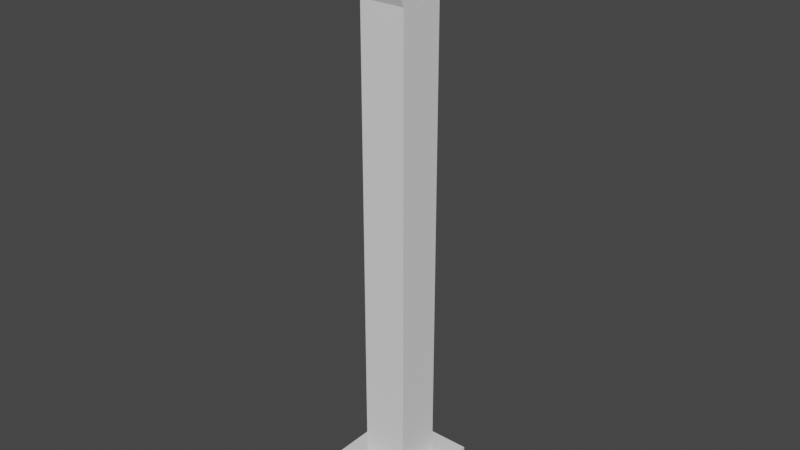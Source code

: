 # Source: Inserter.blend  (saved by Blender 2.81.16; exported with 4.5.12 LTS)
import bpy
from mathutils import Matrix  # noqa: F401  (used for matrix-valued properties, if any)

bpy.ops.wm.read_factory_settings(use_empty=True)
scene = bpy.context.scene
scene.name = 'Scene'

# ---- collections
col_collection = bpy.data.collections.new('Collection'); scene.collection.children.link(col_collection)

# ---- world
world_world = bpy.data.worlds.new('World'); scene.world = world_world
world_world.use_nodes = True; world_world.node_tree.nodes.clear()
_N = world_world.node_tree.nodes; _L = world_world.node_tree.links
n0 = _N.new('ShaderNodeOutputWorld'); n0.name = 'World Output'; n0.location = (300, 300)
n1 = _N.new('ShaderNodeBackground'); n1.name = 'Background'; n1.location = (10, 300)
n1.inputs[0].default_value = (0.05088, 0.05088, 0.05088, 1.0)
_L.new(n1.outputs[0], n0.inputs[0])
n0.is_active_output = True
world_world.color = (0.05088, 0.05088, 0.05088)
world_world.use_sun_shadow = False
world_world.sun_shadow_jitter_overblur = 0.0

# ---- meshes
me_cube_001 = bpy.data.meshes.new('Cube.001')
me_cube_001.from_pydata([(-0.25, -0.25, 0.0), (-0.125, -0.125, 0.25), (-0.25, 0.25, 0.0), (-0.125, 0.125, 0.25), (0.25, -0.25, 0.0), (0.125, -0.125, 0.25), (0.25, 0.25, 0.0), (0.125, 0.125, 0.25), (-0.25, -0.25, 0.25), (-0.25, 0.25, 0.25), (0.25, 0.25, 0.25), (0.25, -0.25, 0.25), (-0.125, -0.125, 0.5674), (-0.125, 0.125, 0.5674), (0.125, 0.125, 0.5674), (0.125, -0.125, 0.5674), (-0.125, -0.125, 1.406), (-0.125, 0.125, 1.406), (0.125, 0.125, 1.406), (0.125, -0.125, 1.406), (-0.125, -0.125, 1.737), (-0.125, 0.125, 1.737), (0.125, 0.125, 1.737), (0.125, -0.125, 1.737), (-0.125, -0.125, 2.52), (-0.125, 0.125, 2.52), (0.125, 0.125, 2.52), (0.125, -0.125, 2.52), (-0.125, -0.125, 2.774), (-0.125, 0.125, 2.774), (0.125, 0.125, 2.774), (0.125, -0.125, 2.774), (-0.125, 0.0, 2.774), (0.125, 0.0, 2.774), (0.125, -0.1, 3.024), (0.125, -0.225, 3.024), (-0.125, -0.225, 3.024), (-0.125, -0.1, 3.024), (-0.125, 0.1, 3.024), (-0.125, 0.225, 3.024), (0.125, 0.225, 3.024), (0.125, 0.1, 3.024), (0.125, -0.1, 3.274), (0.125, -0.225, 3.274), (-0.125, -0.225, 3.274), (-0.125, -0.1, 3.274), (-0.125, 0.1, 3.274), (-0.125, 0.225, 3.274), (0.125, 0.225, 3.274), (0.125, 0.1, 3.274), (0.125, 0.125, 1.516), (0.125, 0.125, 1.627), (0.125, -0.125, 1.627), (0.125, -0.125, 1.516), (-0.125, -0.125, 1.516), (-0.125, -0.125, 1.627), (-0.125, 0.125, 1.627), (-0.125, 0.125, 1.516), (0.125, -0.125, 2.604), (0.125, -0.125, 2.689), (0.125, 0.125, 2.604), (0.125, 0.125, 2.689), (-0.125, 0.125, 2.604), (-0.125, 0.125, 2.689), (-0.125, -0.125, 2.604), (-0.125, -0.125, 2.689), (-0.125, -0.125, 0.3558), (-0.125, -0.125, 0.4616), (-0.125, 0.125, 0.4616), (-0.125, 0.125, 0.3558), (0.125, -0.125, 0.3558), (0.125, -0.125, 0.4616), (0.125, 0.125, 0.4616), (0.125, 0.125, 0.3558), (0.125, -0.07955, 2.972), (0.125, -0.2045, 2.972), (-0.125, -0.2045, 2.972), (-0.125, -0.07955, 2.972), (-0.125, 0.07879, 2.971), (-0.125, 0.2038, 2.971), (0.125, 0.2038, 2.971), (0.125, 0.07879, 2.971)], [], [(0, 8, 9, 2), (2, 9, 10, 6), (6, 10, 11, 4), (4, 11, 8, 0), (2, 6, 4, 0), (68, 67, 12, 13), (1, 3, 9, 8), (3, 7, 10, 9), (7, 5, 11, 10), (5, 1, 8, 11), (12, 15, 19, 16), (67, 71, 15, 12), (72, 68, 13, 14), (71, 72, 14, 15), (52, 51, 22, 23), (14, 13, 17, 18), (15, 14, 18, 19), (13, 12, 16, 17), (20, 23, 27, 24), (56, 55, 20, 21), (55, 52, 23, 20), (51, 56, 21, 22), (61, 30, 31, 59), (22, 21, 25, 26), (23, 22, 26, 27), (21, 20, 24, 25), (75, 74, 34, 35), (61, 63, 29, 30), (65, 59, 31, 28), (65, 28, 29, 63), (79, 78, 38, 39), (38, 41, 49, 46), (76, 75, 35, 36), (74, 77, 37, 34), (77, 76, 36, 37), (37, 36, 44, 45), (81, 80, 40, 41), (80, 79, 39, 40), (78, 81, 41, 38), (42, 45, 44, 43), (48, 47, 46, 49), (35, 34, 42, 43), (40, 39, 47, 48), (34, 37, 45, 42), (36, 35, 43, 44), (41, 40, 48, 49), (39, 38, 46, 47), (18, 17, 57, 50), (50, 57, 56, 51), (16, 19, 53, 54), (54, 53, 52, 55), (17, 16, 54, 57), (57, 54, 55, 56), (19, 18, 50, 53), (53, 50, 51, 52), (24, 64, 62, 25), (64, 65, 63, 62), (24, 27, 58, 64), (64, 58, 59, 65), (26, 25, 62, 60), (60, 62, 63, 61), (26, 60, 58, 27), (60, 61, 59, 58), (5, 7, 73, 70), (70, 73, 72, 71), (7, 3, 69, 73), (73, 69, 68, 72), (1, 5, 70, 66), (66, 70, 71, 67), (3, 1, 66, 69), (69, 66, 67, 68), (32, 28, 76, 77), (33, 32, 77, 74), (28, 31, 75, 76), (31, 33, 74, 75), (32, 33, 81, 78), (30, 29, 79, 80), (33, 30, 80, 81), (29, 32, 78, 79)])
_uv = me_cube_001.uv_layers.new(name='UVMap')
_uv.uv.foreach_set('vector', [0.875, 0.2615, 0.75, 0.2615, 0.75, 0.1308, 0.875, 0.1308, 0.875, 0.1308, 0.75, 0.1308, 0.75, 7.794e-09, 0.875, 0.0, 0.625, 0.3923, 0.5, 0.3923, 0.5, 0.2615, 0.625, 0.2615, 0.625, 0.2615, 0.75, 0.2615, 0.75, 0.3923, 0.625, 0.3923, 0.5, 0.1308, 0.5, 1.949e-08, 0.75, 0.0, 0.75, 0.1308, 0.25, 0.05535, 0.375, 0.05535, 0.375, 0.08302, 0.25, 0.08302, 0.5625, 0.2288, 0.6875, 0.2288, 0.75, 0.2615, 0.5, 0.2615, 0.6875, 0.2288, 0.6875, 0.1635, 0.75, 0.1308, 0.75, 0.2615, 0.6875, 0.1635, 0.5625, 0.1635, 0.5, 0.1308, 0.75, 0.1308, 0.5625, 0.1635, 0.5625, 0.2288, 0.5, 0.2615, 0.5, 0.1308, 0.125, 0.917, 1.565e-07, 0.917, 1.118e-07, 0.6453, 0.125, 0.6453, 0.125, 0.9447, 1.565e-07, 0.9447, 1.565e-07, 0.917, 0.125, 0.917, 0.125, 0.05535, 0.25, 0.05535, 0.25, 0.08302, 0.125, 0.08302, 0.375, 0.05535, 0.5, 0.05535, 0.5, 0.08302, 0.375, 0.08302, 0.375, 0.4123, 0.5, 0.4123, 0.5, 0.4412, 0.375, 0.4412, 0.125, 0.08302, 0.25, 0.08302, 0.25, 0.3547, 0.125, 0.3547, 0.375, 0.08302, 0.5, 0.08302, 0.5, 0.3547, 0.375, 0.3547, 0.25, 0.08302, 0.375, 0.08302, 0.375, 0.3547, 0.25, 0.3547, 0.125, 0.5588, 9.686e-08, 0.5588, 3.725e-08, 0.1972, 0.125, 0.1972, 0.25, 0.4123, 0.375, 0.4123, 0.375, 0.4412, 0.25, 0.4412, 0.125, 0.5877, 9.686e-08, 0.5877, 9.686e-08, 0.5588, 0.125, 0.5588, 0.125, 0.4123, 0.25, 0.4123, 0.25, 0.4412, 0.125, 0.4412, 0.5, 0.8471, 0.5, 0.8692, 0.375, 0.8692, 0.375, 0.8471, 0.125, 0.4412, 0.25, 0.4412, 0.25, 0.8028, 0.125, 0.8028, 0.375, 0.4412, 0.5, 0.4412, 0.5, 0.8028, 0.375, 0.8028, 0.25, 0.4412, 0.375, 0.4412, 0.375, 0.8028, 0.25, 0.8028, 0.88, 0.1923, 0.9413, 0.1858, 0.9363, 0.2, 0.875, 0.2064, 0.125, 0.8471, 0.25, 0.8471, 0.25, 0.8692, 0.125, 0.8692, 0.125, 0.1529, 2.98e-08, 0.1529, 2.235e-08, 0.1308, 0.125, 0.1308, 0.375, 0.8471, 0.375, 0.8692, 0.25, 0.8692, 0.25, 0.8471, 0.5052, 0.4533, 0.5665, 0.4469, 0.5613, 0.4615, 0.5, 0.468, 1.0, 0.06538, 0.875, 0.06538, 0.875, 0.0, 1.0, 0.0, 0.125, 0.07876, 1.49e-08, 0.07876, 1.49e-08, 0.06538, 0.125, 0.06538, 0.875, 0.3403, 0.75, 0.3403, 0.75, 0.3269, 0.875, 0.3269, 0.9413, 0.3552, 0.88, 0.3488, 0.875, 0.3346, 0.9363, 0.3411, 0.9363, 0.3411, 0.875, 0.3346, 0.8995, 0.2705, 0.9608, 0.2769, 0.6523, 0.4775, 0.591, 0.4711, 0.5858, 0.4564, 0.6471, 0.4628, 0.125, 0.9207, 0.25, 0.9207, 0.25, 0.9346, 0.125, 0.9346, 1.0, 0.07925, 0.875, 0.07925, 0.875, 0.06538, 1.0, 0.06538, 0.8125, 0.3923, 0.8125, 0.4577, 0.75, 0.4577, 0.75, 0.3923, 0.7341, 0.3923, 0.7341, 0.4577, 0.6716, 0.4577, 0.6716, 0.3923, 0.875, 0.2064, 0.9363, 0.2, 0.9608, 0.2641, 0.8995, 0.2705, 0.125, 0.9346, 0.25, 0.9346, 0.25, 1.0, 0.125, 1.0, 0.875, 0.3269, 0.75, 0.3269, 0.75, 0.2615, 0.875, 0.2615, 0.125, 0.06538, 1.49e-08, 0.06538, 0.0, 0.0, 0.125, 0.0, 0.6471, 0.4628, 0.5858, 0.4564, 0.6103, 0.3923, 0.6716, 0.3987, 0.5, 0.468, 0.5613, 0.4615, 0.5858, 0.5257, 0.5245, 0.5321, 0.125, 0.3547, 0.25, 0.3547, 0.25, 0.3835, 0.125, 0.3835, 0.125, 0.3835, 0.25, 0.3835, 0.25, 0.4123, 0.125, 0.4123, 0.125, 0.6453, 1.118e-07, 0.6453, 1.043e-07, 0.6165, 0.125, 0.6165, 0.125, 0.6165, 1.043e-07, 0.6165, 9.686e-08, 0.5877, 0.125, 0.5877, 0.25, 0.3547, 0.375, 0.3547, 0.375, 0.3835, 0.25, 0.3835, 0.25, 0.3835, 0.375, 0.3835, 0.375, 0.4123, 0.25, 0.4123, 0.375, 0.3547, 0.5, 0.3547, 0.5, 0.3835, 0.375, 0.3835, 0.375, 0.3835, 0.5, 0.3835, 0.5, 0.4123, 0.375, 0.4123, 0.375, 0.8028, 0.375, 0.8249, 0.25, 0.8249, 0.25, 0.8028, 0.375, 0.8249, 0.375, 0.8471, 0.25, 0.8471, 0.25, 0.8249, 0.125, 0.1972, 3.725e-08, 0.1972, 2.98e-08, 0.1751, 0.125, 0.1751, 0.125, 0.1751, 2.98e-08, 0.1751, 2.98e-08, 0.1529, 0.125, 0.1529, 0.125, 0.8028, 0.25, 0.8028, 0.25, 0.8249, 0.125, 0.8249, 0.125, 0.8249, 0.25, 0.8249, 0.25, 0.8471, 0.125, 0.8471, 0.5, 0.8028, 0.5, 0.8249, 0.375, 0.8249, 0.375, 0.8028, 0.5, 0.8249, 0.5, 0.8471, 0.375, 0.8471, 0.375, 0.8249, 0.375, 0.0, 0.5, 7.794e-09, 0.5, 0.02767, 0.375, 0.02767, 0.375, 0.02767, 0.5, 0.02767, 0.5, 0.05535, 0.375, 0.05535, 0.125, 7.794e-09, 0.25, 0.0, 0.25, 0.02767, 0.125, 0.02767, 0.125, 0.02767, 0.25, 0.02767, 0.25, 0.05535, 0.125, 0.05535, 0.125, 1.0, 1.714e-07, 1.0, 1.639e-07, 0.9723, 0.125, 0.9723, 0.125, 0.9723, 1.639e-07, 0.9723, 1.565e-07, 0.9447, 0.125, 0.9447, 0.25, 0.0, 0.375, 0.0, 0.375, 0.02767, 0.25, 0.02767, 0.25, 0.02767, 0.375, 0.02767, 0.375, 0.05535, 0.25, 0.05535, 0.9608, 0.4103, 0.8995, 0.4039, 0.88, 0.3488, 0.9413, 0.3552, 0.875, 0.3923, 0.75, 0.3923, 0.75, 0.3403, 0.875, 0.3403, 0.125, 0.1308, 2.235e-08, 0.1308, 1.49e-08, 0.07876, 0.125, 0.07876, 0.8995, 0.1372, 0.9608, 0.1308, 0.9413, 0.1858, 0.88, 0.1923, 1.0, 0.1308, 0.875, 0.1308, 0.875, 0.07925, 1.0, 0.07925, 0.125, 0.8692, 0.25, 0.8692, 0.25, 0.9207, 0.125, 0.9207, 0.6716, 0.5321, 0.6103, 0.5257, 0.591, 0.4711, 0.6523, 0.4775, 0.5245, 0.3987, 0.5858, 0.3923, 0.5665, 0.4469, 0.5052, 0.4533])
me_cube_001.use_remesh_fix_poles = True
me_cube_001.use_remesh_preserve_attributes = False
me_cube_001.use_mirror_vertex_groups = False
me_cube_001.update()
arm_armature = bpy.data.armatures.new('Armature')  # bones are not reproduced

# ---- objects
ob_cube = bpy.data.objects.new('Cube', me_cube_001)
ob_armature = bpy.data.objects.new('Armature', arm_armature)

# ---- transforms, parenting, visibility, modifiers, constraints
ob_cube.parent = ob_armature
ob_cube.location = (0.0, 0.0, 0.0)
ob_cube.lineart.crease_threshold = 0.0
_vg = ob_cube.vertex_groups.new(name='Bone')
for _i, _w in zip([0, 1, 2, 3, 4, 5, 6, 7, 8, 9, 10, 11, 12, 13, 14, 15, 66, 67, 68, 69, 70, 71, 72, 73], [0.9756, 0.9072, 0.9736, 0.907, 0.9736, 0.907, 0.9756, 0.9072, 0.9346, 0.9336, 0.9346, 0.9336, 0.000791, 0.0007889, 0.000791, 0.0007889, 0.7473, 0.225, 0.225, 0.7473, 0.7473, 0.225, 0.225, 0.7473]): _vg.add([_i], _w, 'REPLACE')
_vg = ob_cube.vertex_groups.new(name='Bone.001')
for _i, _w in zip([1, 2, 3, 4, 5, 7, 8, 9, 10, 11, 12, 13, 14, 15, 16, 17, 18, 19, 50, 51, 52, 53, 54, 55, 56, 57, 66, 67, 68, 69, 70, 71, 72, 73], [0.09278, 0.00276, 0.093, 0.00276, 0.093, 0.09278, 0.06543, 0.06635, 0.06543, 0.06635, 0.9743, 0.9743, 0.9743, 0.9743, 0.9753, 0.9753, 0.9753, 0.9753, 0.7747, 0.2231, 0.2231, 0.7747, 0.7747, 0.2231, 0.2231, 0.7747, 0.2526, 0.7749, 0.7749, 0.2527, 0.2527, 0.7749, 0.7749, 0.2526]): _vg.add([_i], _w, 'REPLACE')
_vg = ob_cube.vertex_groups.new(name='Bone.002')
for _i, _w in zip([20, 21, 22, 23, 24, 25, 26, 27, 28, 29, 30, 31, 50, 51, 52, 53, 54, 55, 56, 57, 58, 59, 60, 61, 62, 63, 64, 65], [0.9806, 0.9806, 0.9806, 0.9806, 0.9705, 0.9703, 0.9705, 0.9703, 0.07093, 0.06826, 0.07085, 0.06823, 0.2252, 0.7768, 0.7768, 0.2252, 0.2252, 0.7768, 0.7768, 0.2252, 0.7371, 0.2623, 0.7374, 0.263, 0.7371, 0.2622, 0.7374, 0.2631]): _vg.add([_i], _w, 'REPLACE')
_vg = ob_cube.vertex_groups.new(name='Bone.003')
for _i, _w in zip([28, 29, 30, 31, 32, 33, 34, 35, 36, 37, 41, 42, 43, 44, 45, 58, 59, 60, 61, 62, 63, 64, 65, 74, 75, 76, 77, 81], [0.7201, 0.0646, 0.1801, 0.8378, 0.2135, 0.7474, 0.3267, 0.2848, 0.3534, 0.8071, 0.0031, 0.4045, 0.3901, 0.4569, 0.5207, 0.231, 0.6736, 0.03145, 0.09213, 0.006031, 0.05328, 0.218, 0.6341, 0.7425, 0.7057, 0.7571, 0.8373, 0.08414]): _vg.add([_i], _w, 'REPLACE')
_vg = ob_cube.vertex_groups.new(name='Bone.004')
for _i, _w in zip([31, 34, 35, 36, 37, 42, 43, 44, 45, 74, 75, 76, 77], [0.005051, 0.6616, 0.7088, 0.6411, 0.1631, 0.583, 0.5986, 0.5301, 0.4628, 0.2281, 0.2801, 0.2313, 0.07394]): _vg.add([_i], _w, 'REPLACE')
_vg = ob_cube.vertex_groups.new(name='Bone.005')
for _i, _w in zip([28, 29, 30, 31, 32, 33, 37, 38, 39, 40, 41, 46, 47, 48, 49, 58, 59, 60, 61, 62, 63, 64, 65, 77, 78, 79, 80, 81], [0.1786, 0.8177, 0.6874, 0.06179, 0.7409, 0.1979, 0.004346, 0.2423, 0.1764, 0.1717, 0.2282, 0.2113, 0.2011, 0.1985, 0.2076, 0.004745, 0.05184, 0.2142, 0.6228, 0.2285, 0.6665, 0.03065, 0.09131, 0.08251, 0.6905, 0.4481, 0.4576, 0.6122]): _vg.add([_i], _w, 'REPLACE')
_vg = ob_cube.vertex_groups.new(name='Bone.006')
for _i, _w in zip([29, 30, 38, 39, 40, 41, 46, 47, 48, 49, 78, 79, 80, 81], [0.04582, 0.05769, 0.7469, 0.819, 0.8244, 0.7433, 0.7775, 0.789, 0.7899, 0.7772, 0.2802, 0.5426, 0.5347, 0.2986]): _vg.add([_i], _w, 'REPLACE')
_m = ob_cube.modifiers.new('Armature', 'ARMATURE')
_m.object = ob_armature
ob_armature.location = (0.0, 0.0, 0.0)
ob_armature.lineart.crease_threshold = 0.0

# ---- collection membership
col_collection.objects.link(ob_cube)
col_collection.objects.link(ob_armature)

# ---- scene / render settings (as saved in the file)
scene.frame_start = 1; scene.frame_end = 250; scene.frame_set(0)
scene.render.engine = 'BLENDER_EEVEE_NEXT'
scene.cycles.use_denoising = False
scene.cycles.samples = 128
scene.cycles.sampling_pattern = 'TABULATED_SOBOL'
scene.cycles.use_adaptive_sampling = False
scene.cycles.use_light_tree = False
scene.view_settings.view_transform = 'Filmic'
bpy.context.view_layer.update()

# ---- added for rendering (the .blend has no active camera and no usable light): camera, sun
cam_auto = bpy.data.cameras.new('AutoCamera')
cam_auto.lens = 50.0
cam_auto.sensor_width = 36.0
cam_auto.clip_end = 1000.0
ob_auto_camera = bpy.data.objects.new('AutoCamera', cam_auto)
scene.collection.objects.link(ob_auto_camera)
ob_auto_camera.location = (3.09869, -3.71843, 4.11577)
ob_auto_camera.rotation_euler = (1.09748, -7.21219e-08, 0.694738)
scene.camera = ob_auto_camera
light_auto_sun = bpy.data.lights.new('AutoSun', 'SUN')
light_auto_sun.energy = 3.0
light_auto_sun.angle = 0.0523599
ob_auto_sun = bpy.data.objects.new('AutoSun', light_auto_sun)
scene.collection.objects.link(ob_auto_sun)
ob_auto_sun.rotation_euler = (0.872665, 0.174533, 0.523599)
bpy.context.view_layer.update()
